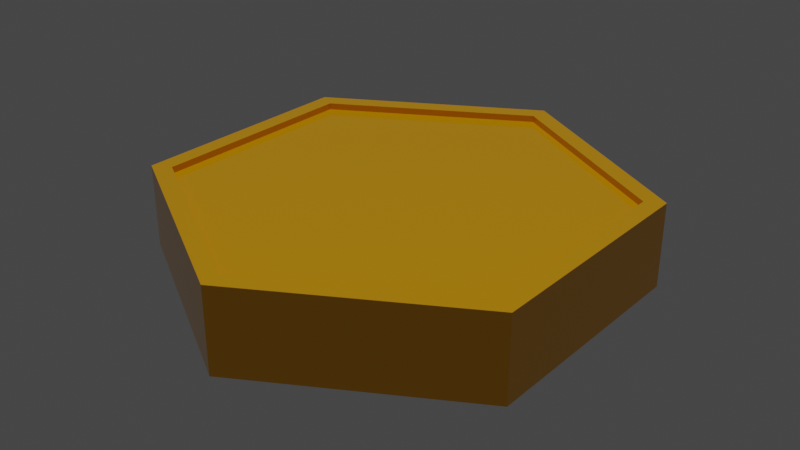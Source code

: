 # Source: BoardCell.blend  (saved by Blender 2.82.7; exported with 4.5.12 LTS)
import bpy
from mathutils import Matrix  # noqa: F401  (used for matrix-valued properties, if any)

bpy.ops.wm.read_factory_settings(use_empty=True)
scene = bpy.context.scene
scene.name = 'Scene'

# ---- collections
col_collection = bpy.data.collections.new('Collection'); scene.collection.children.link(col_collection)

# ---- materials (node trees are filled in below, after node groups)
mat_shinymetal = bpy.data.materials.new('ShinyMetal')
mat_shinymetal.use_transparent_shadow = False

# ---- material node trees
mat_shinymetal.use_nodes = True; mat_shinymetal.node_tree.nodes.clear()
_N = mat_shinymetal.node_tree.nodes; _L = mat_shinymetal.node_tree.links
n0 = _N.new('ShaderNodeOutputMaterial'); n0.name = 'Material Output'; n0.location = (300, 300)
n1 = _N.new('ShaderNodeBsdfPrincipled'); n1.name = 'Principled BSDF'; n1.location = (10, 300)
n1.distribution = 'GGX'
n1.subsurface_method = 'BURLEY'
n1.inputs[2].default_value = 0.08537
n1.inputs[3].default_value = 1.45
n1.inputs[13].default_value = 1.0
n1.inputs[27].default_value = (0.0, 0.0, 0.0, 1.0)
n1.inputs[28].default_value = 1.0
n2 = _N.new('ShaderNodeRGBCurve'); n2.name = 'RGB Curves'; n2.location = (-280, 275)
n2.mapping.update()
n2.inputs[1].default_value = (1.0, 0.4525, 0.0, 1.0)
n3 = _N.new('ShaderNodeMix'); n3.name = 'Mix'; n3.location = (-160, 180)
n3.data_type = 'RGBA'
n3.inputs[0].default_value = 0.4024
n3.inputs[6].default_value = (1.0, 1.0, 1.0, 1.0)
_L.new(n1.outputs[0], n0.inputs[0])
_L.new(n2.outputs[0], n1.inputs[0])
_L.new(n2.outputs[0], n3.inputs[7])
_L.new(n3.outputs[2], n1.inputs[14])
n0.is_active_output = True

# ---- world
world_world = bpy.data.worlds.new('World'); scene.world = world_world
world_world.use_nodes = True; world_world.node_tree.nodes.clear()
_N = world_world.node_tree.nodes; _L = world_world.node_tree.links
n0 = _N.new('ShaderNodeOutputWorld'); n0.name = 'World Output'; n0.location = (300, 300)
n1 = _N.new('ShaderNodeBackground'); n1.name = 'Background'; n1.location = (10, 300)
n1.inputs[0].default_value = (0.05088, 0.05088, 0.05088, 1.0)
_L.new(n1.outputs[0], n0.inputs[0])
n0.is_active_output = True
world_world.color = (0.05088, 0.05088, 0.05088)
world_world.use_sun_shadow = False
world_world.sun_shadow_jitter_overblur = 0.0

# ---- lights
light_sun = bpy.data.lights.new('Sun', 'SUN')
light_sun.transmission_factor = 0.0
light_sun.energy = 1.0
light_sun.shadow_soft_size = 0.125

# ---- meshes
me_cube_001 = bpy.data.meshes.new('Cube.001')
me_cube_001.from_pydata([(0.0, 1.154, 9.685e-07), (0.0, 1.154, 0.3773), (0.9995, 0.5771, 9.685e-07), (0.9995, 0.5771, 0.3773), (0.9995, -0.5771, 9.685e-07), (0.9995, -0.5771, 0.3773), (-1.009e-07, -1.154, 9.685e-07), (-1.009e-07, -1.154, 0.3773), (-0.9995, -0.5771, 9.685e-07), (-0.9995, -0.5771, 0.3773), (-0.9995, 0.5771, 9.685e-07), (-0.9995, 0.5771, 0.3773), (0.9144, 0.5279, 0.3773), (-1.953e-09, 1.056, 0.3773), (0.9144, -0.5279, 0.3773), (-9.426e-08, -1.056, 0.3773), (-0.9144, -0.5279, 0.3773), (-0.9144, 0.5279, 0.3773), (0.9995, 0.5771, 0.4097), (0.0, 1.154, 0.4097), (0.9995, -0.5771, 0.4097), (-1.009e-07, -1.154, 0.4097), (-0.9995, -0.5771, 0.4097), (-0.9995, 0.5771, 0.4097), (0.9144, 0.5279, 0.4097), (-1.953e-09, 1.056, 0.4097), (0.9144, -0.5279, 0.4097), (-9.426e-08, -1.056, 0.4097), (-0.9144, -0.5279, 0.4097), (-0.9144, 0.5279, 0.4097)], [], [(0, 1, 3, 2), (2, 3, 5, 4), (4, 5, 7, 6), (6, 7, 9, 8), (7, 5, 20, 21), (8, 9, 11, 10), (10, 11, 1, 0), (0, 2, 4, 6, 8, 10), (12, 13, 17, 16, 15, 14), (3, 1, 19, 18), (13, 12, 24, 25), (9, 7, 21, 22), (15, 16, 28, 27), (11, 9, 22, 23), (23, 22, 28, 29), (18, 19, 25, 24), (21, 20, 26, 27), (19, 23, 29, 25), (22, 21, 27, 28), (20, 18, 24, 26), (16, 17, 29, 28), (5, 3, 18, 20), (12, 14, 26, 24), (17, 13, 25, 29), (14, 15, 27, 26), (1, 11, 23, 19)])
_uv = me_cube_001.uv_layers.new(name='UVMap')
_uv.uv.foreach_set('vector', [0.641, 0.7834, 0.7346, 0.7834, 0.7346, 0.9139, 0.641, 0.9139, 0.5474, 0.9139, 0.4538, 0.9139, 0.4538, 0.6528, 0.5474, 0.6528, 0.5474, 0.6528, 0.4538, 0.6528, 0.4538, 0.5222, 0.5474, 0.5222, 0.641, 0.9139, 0.5474, 0.9139, 0.5474, 0.6528, 0.641, 0.6528, 1.0, 0.4778, 1.0, 0.6083, 0.992, 0.6083, 0.992, 0.4778, 0.641, 0.6528, 0.5474, 0.6528, 0.5474, 0.5222, 0.641, 0.5222, 0.641, 0.5222, 0.7346, 0.5222, 0.7346, 0.7834, 0.641, 0.7834, 0.0, 0.1306, 0.248, 0.0, 0.496, 0.1306, 0.496, 0.3917, 0.248, 0.5222, 1.024e-07, 0.3917, 0.4538, 0.8806, 0.2269, 1.0, 0.0, 0.8806, 0.0, 0.6417, 0.2269, 0.5222, 0.4538, 0.6417, 0.7426, 0.9139, 0.7426, 0.7834, 0.7507, 0.7834, 0.7507, 0.9139, 0.7667, 0.5222, 0.7667, 0.7611, 0.7587, 0.7611, 0.7587, 0.5222, 0.7426, 0.6528, 0.7426, 0.9139, 0.7346, 0.9139, 0.7346, 0.6528, 1.0, 0.0, 1.0, 0.1194, 0.992, 0.1194, 0.992, 0.0, 0.7426, 0.5222, 0.7426, 0.6528, 0.7346, 0.6528, 0.7346, 0.5222, 0.992, 0.3917, 0.744, 0.5222, 0.744, 0.5, 0.9709, 0.3806, 0.744, 0.0, 0.992, 0.1306, 0.9709, 0.1417, 0.744, 0.02223, 0.496, 0.3917, 0.496, 0.1306, 0.5171, 0.1417, 0.5171, 0.3806, 0.992, 0.1306, 0.992, 0.3917, 0.9709, 0.3806, 0.9709, 0.1417, 0.744, 0.5222, 0.496, 0.3917, 0.5171, 0.3806, 0.744, 0.5, 0.496, 0.1306, 0.744, 0.0, 0.744, 0.02223, 0.5171, 0.1417, 1.0, 0.1194, 1.0, 0.3583, 0.992, 0.3583, 0.992, 0.1194, 1.0, 0.6083, 1.0, 0.8694, 0.992, 0.8694, 0.992, 0.6083, 0.7587, 0.5222, 0.7587, 0.6417, 0.7507, 0.6417, 0.7507, 0.5222, 1.0, 0.3583, 1.0, 0.4778, 0.992, 0.4778, 0.992, 0.3583, 0.7587, 0.6417, 0.7587, 0.8806, 0.7507, 0.8806, 0.7507, 0.6417, 0.7426, 0.7834, 0.7426, 0.5222, 0.7507, 0.5222, 0.7507, 0.7834])
me_cube_001.materials.append(mat_shinymetal)
me_cube_001.use_remesh_fix_poles = True
me_cube_001.use_remesh_preserve_attributes = False
me_cube_001.use_mirror_vertex_groups = False
me_cube_001.update()

# ---- objects
ob_cube = bpy.data.objects.new('Cube', me_cube_001)
ob_sun = bpy.data.objects.new('Sun', light_sun)

# ---- transforms, parenting, visibility, modifiers, constraints
ob_cube.location = (0.0, 0.0, 0.0)
ob_cube.lineart.crease_threshold = 0.0
ob_sun.location = (0.0, 0.0, 0.0)
ob_sun.lineart.crease_threshold = 0.0

# ---- collection membership
col_collection.objects.link(ob_cube)
col_collection.objects.link(ob_sun)

# ---- scene / render settings (as saved in the file)
scene.frame_start = 1; scene.frame_end = 250; scene.frame_set(1)
scene.render.engine = 'BLENDER_EEVEE_NEXT'
scene.cycles.use_denoising = False
scene.cycles.samples = 128
scene.cycles.sampling_pattern = 'TABULATED_SOBOL'
scene.cycles.use_adaptive_sampling = False
scene.cycles.use_light_tree = False
scene.view_settings.view_transform = 'Filmic'
bpy.context.view_layer.update()

# ---- added for rendering (the .blend has no active camera): camera
cam_auto = bpy.data.cameras.new('AutoCamera')
cam_auto.lens = 50.0
cam_auto.sensor_width = 36.0
cam_auto.clip_end = 1000.0
ob_auto_camera = bpy.data.objects.new('AutoCamera', cam_auto)
scene.collection.objects.link(ob_auto_camera)
ob_auto_camera.location = (2.85056, -3.42067, 2.48528)
ob_auto_camera.rotation_euler = (1.09748, -7.21219e-08, 0.694738)
scene.camera = ob_auto_camera
bpy.context.view_layer.update()
